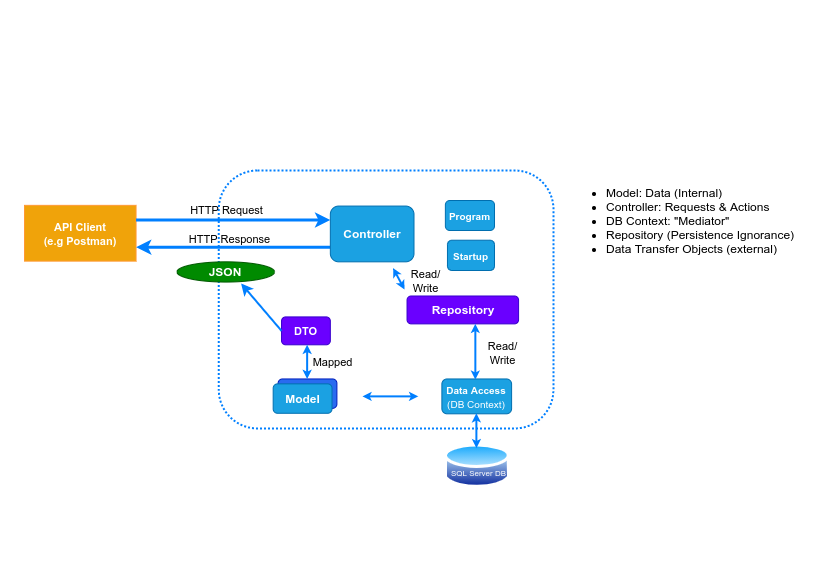

The diagram above was exported from draw.io. Its source (the exported page's mxGraphModel, read from the mxfile embedded in the PNG):
<mxGraphModel dx="1422" dy="770" grid="1" gridSize="10" guides="1" tooltips="1" connect="1" arrows="1" fold="1" page="1" pageScale="1" pageWidth="827" pageHeight="583" math="0" shadow="0">
  <root>
    <mxCell id="WIyWlLk6GJQsqaUBKTNV-0" />
    <mxCell id="WIyWlLk6GJQsqaUBKTNV-1" parent="WIyWlLk6GJQsqaUBKTNV-0" />
    <mxCell id="PzzBX-JB4W6i-oqauJOf-52" value="" style="group" vertex="1" connectable="0" parent="WIyWlLk6GJQsqaUBKTNV-1">
      <mxGeometry x="44" y="170" width="760" height="320" as="geometry" />
    </mxCell>
    <mxCell id="PzzBX-JB4W6i-oqauJOf-49" value="" style="group" vertex="1" connectable="0" parent="PzzBX-JB4W6i-oqauJOf-52">
      <mxGeometry width="508.93" height="320" as="geometry" />
    </mxCell>
    <mxCell id="PzzBX-JB4W6i-oqauJOf-48" value="" style="rounded=1;whiteSpace=wrap;html=1;fillColor=none;dashed=1;dashPattern=1 1;strokeColor=#007FFF;strokeWidth=2;" vertex="1" parent="PzzBX-JB4W6i-oqauJOf-49">
      <mxGeometry x="174.29109589041096" width="334.6389041095891" height="257.95206971677555" as="geometry" />
    </mxCell>
    <mxCell id="PzzBX-JB4W6i-oqauJOf-0" value="&lt;b style=&quot;font-size: 11px&quot;&gt;API Client&lt;br&gt;(e.g Postman)&lt;/b&gt;" style="rounded=0;whiteSpace=wrap;html=1;fillColor=#f0a30a;fontColor=#ffffff;strokeColor=#FF9933;" vertex="1" parent="PzzBX-JB4W6i-oqauJOf-49">
      <mxGeometry x="-20" y="34.85838779956426" width="111.54630136986302" height="55.77342047930282" as="geometry" />
    </mxCell>
    <mxCell id="PzzBX-JB4W6i-oqauJOf-9" value="" style="edgeStyle=orthogonalEdgeStyle;rounded=0;orthogonalLoop=1;jettySize=auto;html=1;entryX=1;entryY=0.75;entryDx=0;entryDy=0;strokeColor=#007FFF;strokeWidth=3;" edge="1" parent="PzzBX-JB4W6i-oqauJOf-49" source="PzzBX-JB4W6i-oqauJOf-1" target="PzzBX-JB4W6i-oqauJOf-0">
      <mxGeometry relative="1" as="geometry">
        <mxPoint x="125.48958904109588" y="68.32244008714596" as="targetPoint" />
        <Array as="points">
          <mxPoint x="118.51794520547948" y="76.68845315904137" />
          <mxPoint x="118.51794520547948" y="76.68845315904137" />
        </Array>
      </mxGeometry>
    </mxCell>
    <mxCell id="PzzBX-JB4W6i-oqauJOf-1" value="&lt;b&gt;Controller&lt;/b&gt;" style="rounded=1;whiteSpace=wrap;html=1;strokeColor=#006EAF;fillColor=#1ba1e2;fontColor=#ffffff;" vertex="1" parent="PzzBX-JB4W6i-oqauJOf-49">
      <mxGeometry x="285.837397260274" y="35.55555555555555" width="83.65972602739727" height="55.77342047930282" as="geometry" />
    </mxCell>
    <mxCell id="PzzBX-JB4W6i-oqauJOf-12" value="" style="edgeStyle=orthogonalEdgeStyle;rounded=0;orthogonalLoop=1;jettySize=auto;html=1;strokeColor=#007FFF;strokeWidth=3;entryX=0;entryY=0.25;entryDx=0;entryDy=0;" edge="1" parent="PzzBX-JB4W6i-oqauJOf-49" source="PzzBX-JB4W6i-oqauJOf-0" target="PzzBX-JB4W6i-oqauJOf-1">
      <mxGeometry relative="1" as="geometry">
        <Array as="points">
          <mxPoint x="153.37616438356167" y="49.49891067538126" />
          <mxPoint x="153.37616438356167" y="49.49891067538126" />
        </Array>
      </mxGeometry>
    </mxCell>
    <mxCell id="PzzBX-JB4W6i-oqauJOf-2" value="&lt;b&gt;&lt;font style=&quot;font-size: 10px&quot;&gt;Program&lt;/font&gt;&lt;/b&gt;" style="rounded=1;whiteSpace=wrap;html=1;strokeColor=#006EAF;fillColor=#1ba1e2;fontColor=#ffffff;" vertex="1" parent="PzzBX-JB4W6i-oqauJOf-49">
      <mxGeometry x="400.87" y="30" width="49.13" height="30" as="geometry" />
    </mxCell>
    <mxCell id="PzzBX-JB4W6i-oqauJOf-3" value="&lt;b&gt;&lt;font style=&quot;font-size: 10px&quot;&gt;Startup&lt;/font&gt;&lt;/b&gt;" style="rounded=1;whiteSpace=wrap;html=1;strokeColor=#006EAF;fillColor=#1ba1e2;fontColor=#ffffff;" vertex="1" parent="PzzBX-JB4W6i-oqauJOf-49">
      <mxGeometry x="402.96" y="69.72" width="47.04" height="30.28" as="geometry" />
    </mxCell>
    <mxCell id="PzzBX-JB4W6i-oqauJOf-10" value="&lt;font style=&quot;font-size: 11px&quot;&gt;HTTP Response&lt;/font&gt;" style="text;html=1;align=center;verticalAlign=middle;resizable=0;points=[];autosize=1;" vertex="1" parent="PzzBX-JB4W6i-oqauJOf-49">
      <mxGeometry x="135.4045205479452" y="57.74509803921568" width="100" height="20" as="geometry" />
    </mxCell>
    <mxCell id="PzzBX-JB4W6i-oqauJOf-14" value="&lt;font style=&quot;font-size: 11px&quot;&gt;HTTP Request&lt;/font&gt;" style="text;html=1;align=center;verticalAlign=middle;resizable=0;points=[];autosize=1;" vertex="1" parent="PzzBX-JB4W6i-oqauJOf-49">
      <mxGeometry x="137.4045205479452" y="29.4640522875817" width="90" height="20" as="geometry" />
    </mxCell>
    <mxCell id="PzzBX-JB4W6i-oqauJOf-16" value="&lt;b&gt;&lt;font style=&quot;font-size: 11px&quot;&gt;DTO&lt;/font&gt;&lt;/b&gt;" style="rounded=1;whiteSpace=wrap;html=1;strokeColor=#3700CC;fillColor=#6a00ff;fontColor=#ffffff;" vertex="1" parent="PzzBX-JB4W6i-oqauJOf-49">
      <mxGeometry x="237.03589041095896" y="146.40522875816993" width="48.80150684931508" height="27.88671023965141" as="geometry" />
    </mxCell>
    <mxCell id="PzzBX-JB4W6i-oqauJOf-17" value="&lt;b&gt;Repository&lt;/b&gt;" style="rounded=1;whiteSpace=wrap;html=1;strokeColor=#3700CC;fillColor=#6a00ff;fontColor=#ffffff;" vertex="1" parent="PzzBX-JB4W6i-oqauJOf-49">
      <mxGeometry x="362.52547945205487" y="125.49019607843135" width="111.54630136986302" height="27.88671023965141" as="geometry" />
    </mxCell>
    <mxCell id="PzzBX-JB4W6i-oqauJOf-18" value="&lt;font style=&quot;font-size: 10px&quot;&gt;&lt;b&gt;Data Access&lt;/b&gt;&lt;br&gt;(DB Context)&lt;/font&gt;" style="rounded=1;whiteSpace=wrap;html=1;strokeColor=#006EAF;fillColor=#1ba1e2;fontColor=#ffffff;" vertex="1" parent="PzzBX-JB4W6i-oqauJOf-49">
      <mxGeometry x="397.383698630137" y="208.45315904139431" width="69.71643835616439" height="34.85838779956426" as="geometry" />
    </mxCell>
    <mxCell id="PzzBX-JB4W6i-oqauJOf-24" value="" style="group" vertex="1" connectable="0" parent="PzzBX-JB4W6i-oqauJOf-49">
      <mxGeometry x="228.6699178082192" y="208.45315904139431" width="63.741739589041096" height="34.321568627450965" as="geometry" />
    </mxCell>
    <mxCell id="PzzBX-JB4W6i-oqauJOf-22" value="" style="rounded=1;whiteSpace=wrap;html=1;strokeColor=#001DBC;fontColor=#ffffff;fillColor=#296BEF;" vertex="1" parent="PzzBX-JB4W6i-oqauJOf-24">
      <mxGeometry x="4.903210737618546" width="58.838528851422545" height="29.41848739495797" as="geometry" />
    </mxCell>
    <mxCell id="PzzBX-JB4W6i-oqauJOf-23" value="&lt;b&gt;Model&lt;/b&gt;" style="rounded=1;whiteSpace=wrap;html=1;strokeColor=#006EAF;fillColor=#1ba1e2;fontColor=#ffffff;" vertex="1" parent="PzzBX-JB4W6i-oqauJOf-24">
      <mxGeometry y="4.903081232492993" width="58.838528851422545" height="29.41848739495797" as="geometry" />
    </mxCell>
    <mxCell id="PzzBX-JB4W6i-oqauJOf-28" value="" style="endArrow=classic;startArrow=classic;html=1;strokeColor=#007FFF;strokeWidth=2;endSize=3;startSize=3;exitX=0.494;exitY=0;exitDx=0;exitDy=0;exitPerimeter=0;" edge="1" parent="PzzBX-JB4W6i-oqauJOf-49" source="PzzBX-JB4W6i-oqauJOf-22">
      <mxGeometry width="50" height="50" relative="1" as="geometry">
        <mxPoint x="262.83097260273973" y="202.17864923747277" as="sourcePoint" />
        <mxPoint x="262.6427382191781" y="174.29193899782132" as="targetPoint" />
        <Array as="points" />
      </mxGeometry>
    </mxCell>
    <mxCell id="PzzBX-JB4W6i-oqauJOf-30" value="" style="endArrow=classic;startArrow=classic;html=1;strokeColor=#007FFF;strokeWidth=2;endSize=3;startSize=3;exitX=0.4;exitY=0;exitDx=0;exitDy=0;exitPerimeter=0;" edge="1" parent="PzzBX-JB4W6i-oqauJOf-49">
      <mxGeometry width="50" height="50" relative="1" as="geometry">
        <mxPoint x="430.84758904109594" y="209.1503267973856" as="sourcePoint" />
        <mxPoint x="430.84758904109594" y="153.37690631808275" as="targetPoint" />
        <Array as="points" />
      </mxGeometry>
    </mxCell>
    <mxCell id="PzzBX-JB4W6i-oqauJOf-31" value="" style="endArrow=classic;startArrow=classic;html=1;strokeColor=#007FFF;strokeWidth=2;endSize=3;startSize=3;" edge="1" parent="PzzBX-JB4W6i-oqauJOf-49">
      <mxGeometry width="50" height="50" relative="1" as="geometry">
        <mxPoint x="373.68010958904114" y="225.8823529411764" as="sourcePoint" />
        <mxPoint x="317.9069589041096" y="225.8823529411764" as="targetPoint" />
        <Array as="points" />
      </mxGeometry>
    </mxCell>
    <mxCell id="PzzBX-JB4W6i-oqauJOf-32" value="" style="aspect=fixed;perimeter=ellipsePerimeter;html=1;align=center;shadow=0;dashed=0;spacingTop=3;image;image=img/lib/active_directory/database.svg;strokeColor=#FF9933;fillColor=#296BEF;imageBackground=#ffffff;" vertex="1" parent="PzzBX-JB4W6i-oqauJOf-49">
      <mxGeometry x="399.96320684931504" y="271.19825708060995" width="65.94428542397668" height="48.801141554903985" as="geometry" />
    </mxCell>
    <mxCell id="PzzBX-JB4W6i-oqauJOf-35" value="&lt;font style=&quot;font-size: 8px&quot; color=&quot;#fcfcfc&quot;&gt;SQL Server DB&lt;/font&gt;" style="text;html=1;align=center;verticalAlign=middle;resizable=0;points=[];autosize=1;" vertex="1" parent="PzzBX-JB4W6i-oqauJOf-49">
      <mxGeometry x="399.144" y="290.59912854030495" width="70" height="20" as="geometry" />
    </mxCell>
    <mxCell id="PzzBX-JB4W6i-oqauJOf-38" value="" style="endArrow=classic;startArrow=classic;html=1;strokeColor=#007FFF;strokeWidth=2;endSize=3;startSize=3;exitX=0.494;exitY=0;exitDx=0;exitDy=0;exitPerimeter=0;" edge="1" parent="PzzBX-JB4W6i-oqauJOf-49">
      <mxGeometry width="50" height="50" relative="1" as="geometry">
        <mxPoint x="431.88995919570067" y="277.6331154684096" as="sourcePoint" />
        <mxPoint x="431.8933356164384" y="242.77472766884532" as="targetPoint" />
        <Array as="points" />
      </mxGeometry>
    </mxCell>
    <mxCell id="PzzBX-JB4W6i-oqauJOf-39" value="&lt;font style=&quot;font-size: 11px&quot;&gt;Read/&lt;br&gt;Write&lt;/font&gt;" style="text;html=1;align=center;verticalAlign=middle;resizable=0;points=[];autosize=1;" vertex="1" parent="PzzBX-JB4W6i-oqauJOf-49">
      <mxGeometry x="438.02141054794515" y="167.3202614379085" width="40" height="30" as="geometry" />
    </mxCell>
    <mxCell id="PzzBX-JB4W6i-oqauJOf-40" value="&lt;font style=&quot;font-size: 11px&quot;&gt;Mapped&lt;/font&gt;" style="text;html=1;align=center;verticalAlign=middle;resizable=0;points=[];autosize=1;" vertex="1" parent="PzzBX-JB4W6i-oqauJOf-49">
      <mxGeometry x="257.95082191780824" y="181.26361655773417" width="60" height="20" as="geometry" />
    </mxCell>
    <mxCell id="PzzBX-JB4W6i-oqauJOf-41" value="&lt;font style=&quot;font-size: 11px&quot;&gt;Read/&lt;br&gt;Write&lt;/font&gt;" style="text;html=1;align=center;verticalAlign=middle;resizable=0;points=[];autosize=1;" vertex="1" parent="PzzBX-JB4W6i-oqauJOf-49">
      <mxGeometry x="360.86547945205484" y="95.49348583877995" width="40" height="30" as="geometry" />
    </mxCell>
    <mxCell id="PzzBX-JB4W6i-oqauJOf-44" value="" style="endArrow=classic;startArrow=classic;html=1;strokeColor=#007FFF;strokeWidth=2;endSize=3;startSize=3;" edge="1" parent="PzzBX-JB4W6i-oqauJOf-49">
      <mxGeometry width="50" height="50" relative="1" as="geometry">
        <mxPoint x="360" y="119" as="sourcePoint" />
        <mxPoint x="348.5821917808219" y="97.60348583877995" as="targetPoint" />
        <Array as="points" />
      </mxGeometry>
    </mxCell>
    <mxCell id="PzzBX-JB4W6i-oqauJOf-47" value="" style="endArrow=classic;html=1;strokeColor=#007FFF;strokeWidth=2;entryX=0.657;entryY=1.069;entryDx=0;entryDy=0;entryPerimeter=0;exitX=0;exitY=0.5;exitDx=0;exitDy=0;" edge="1" parent="PzzBX-JB4W6i-oqauJOf-49" source="PzzBX-JB4W6i-oqauJOf-16" target="PzzBX-JB4W6i-oqauJOf-15">
      <mxGeometry width="50" height="50" relative="1" as="geometry">
        <mxPoint x="181.26273972602743" y="181.26361655773417" as="sourcePoint" />
        <mxPoint x="216.12095890410956" y="146.40522875816993" as="targetPoint" />
      </mxGeometry>
    </mxCell>
    <mxCell id="PzzBX-JB4W6i-oqauJOf-15" value="&lt;b&gt;JSON&lt;/b&gt;" style="ellipse;whiteSpace=wrap;html=1;strokeColor=#005700;fillColor=#008a00;fontColor=#ffffff;" vertex="1" parent="PzzBX-JB4W6i-oqauJOf-49">
      <mxGeometry x="132.46123287671233" y="91.32897603485837" width="97.60301369863016" height="20.21786492374727" as="geometry" />
    </mxCell>
    <mxCell id="PzzBX-JB4W6i-oqauJOf-50" value="&lt;ul&gt;&lt;li&gt;Model: Data (Internal)&lt;/li&gt;&lt;li&gt;Controller: Requests &amp;amp; Actions&lt;/li&gt;&lt;li&gt;DB Context: &quot;Mediator&quot;&lt;/li&gt;&lt;li&gt;Repository (Persistence Ignorance)&lt;/li&gt;&lt;li&gt;Data Transfer Objects (external)&lt;/li&gt;&lt;/ul&gt;" style="text;html=1;align=left;verticalAlign=middle;resizable=0;points=[];autosize=1;" vertex="1" parent="PzzBX-JB4W6i-oqauJOf-52">
      <mxGeometry x="520" width="240" height="100" as="geometry" />
    </mxCell>
  </root>
</mxGraphModel>